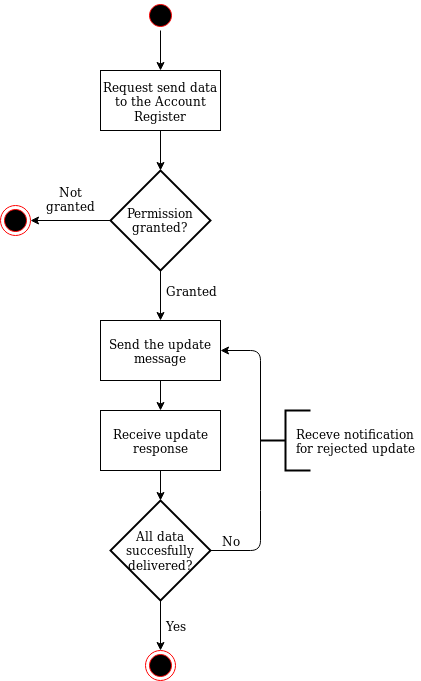

The diagram above was exported from draw.io. Its source (the exported page's mxGraphModel, read from the mxfile embedded in the PNG):
<mxGraphModel dx="1035" dy="1664" grid="1" gridSize="10" guides="1" tooltips="1" connect="1" arrows="1" fold="1" page="1" pageScale="1" pageWidth="850" pageHeight="1100" math="0" shadow="0">
  <root>
    <mxCell id="0" />
    <mxCell id="1" parent="0" />
    <mxCell id="nPkPI_F-I4e4PBR3PP3D-71" value="" style="edgeStyle=orthogonalEdgeStyle;rounded=0;orthogonalLoop=1;jettySize=auto;html=1;exitX=0.5;exitY=1;exitDx=0;exitDy=0;" edge="1" parent="1" source="oqFYIKZlfhrUgPtLVIde-1" target="nPkPI_F-I4e4PBR3PP3D-24">
      <mxGeometry relative="1" as="geometry">
        <mxPoint x="470" y="-990" as="sourcePoint" />
      </mxGeometry>
    </mxCell>
    <mxCell id="oqFYIKZlfhrUgPtLVIde-1" value="" style="ellipse;html=1;shape=startState;fillColor=#000000;strokeColor=#ff0000;" parent="1" vertex="1">
      <mxGeometry x="245" y="-1020" width="30" height="30" as="geometry" />
    </mxCell>
    <mxCell id="oqFYIKZlfhrUgPtLVIde-6" value="" style="ellipse;html=1;shape=endState;fillColor=#000000;strokeColor=#ff0000;" parent="1" vertex="1">
      <mxGeometry x="100" y="-815" width="30" height="30" as="geometry" />
    </mxCell>
    <mxCell id="oqFYIKZlfhrUgPtLVIde-36" style="edgeStyle=orthogonalEdgeStyle;rounded=0;orthogonalLoop=1;jettySize=auto;html=1;exitX=0.5;exitY=0;exitDx=0;exitDy=0;entryX=0.5;entryY=0;entryDx=0;entryDy=0;" parent="1" source="oqFYIKZlfhrUgPtLVIde-35" target="oqFYIKZlfhrUgPtLVIde-35" edge="1">
      <mxGeometry relative="1" as="geometry">
        <mxPoint x="240" y="-400" as="targetPoint" />
      </mxGeometry>
    </mxCell>
    <mxCell id="oqFYIKZlfhrUgPtLVIde-35" value="" style="ellipse;html=1;shape=endState;fillColor=#000000;strokeColor=#ff0000;" parent="1" vertex="1">
      <mxGeometry x="245" y="-370" width="30" height="30" as="geometry" />
    </mxCell>
    <mxCell id="nPkPI_F-I4e4PBR3PP3D-24" value="Request send data to the Account Register" style="rounded=0;whiteSpace=wrap;html=1;" vertex="1" parent="1">
      <mxGeometry x="200" y="-950" width="120" height="60" as="geometry" />
    </mxCell>
    <mxCell id="nPkPI_F-I4e4PBR3PP3D-25" value="Permission granted?" style="strokeWidth=2;html=1;shape=mxgraph.flowchart.decision;whiteSpace=wrap;direction=south;" vertex="1" parent="1">
      <mxGeometry x="210" y="-850" width="100" height="100" as="geometry" />
    </mxCell>
    <mxCell id="nPkPI_F-I4e4PBR3PP3D-28" value="Send the update message" style="rounded=0;whiteSpace=wrap;html=1;" vertex="1" parent="1">
      <mxGeometry x="200" y="-700" width="120" height="60" as="geometry" />
    </mxCell>
    <mxCell id="nPkPI_F-I4e4PBR3PP3D-29" value="All data succesfully delivered?" style="strokeWidth=2;html=1;shape=mxgraph.flowchart.decision;whiteSpace=wrap;verticalAlign=middle;" vertex="1" parent="1">
      <mxGeometry x="210" y="-520" width="100" height="100" as="geometry" />
    </mxCell>
    <mxCell id="nPkPI_F-I4e4PBR3PP3D-30" value="" style="endArrow=classic;html=1;exitX=0.5;exitY=1;exitDx=0;exitDy=0;exitPerimeter=0;entryX=0.5;entryY=0;entryDx=0;entryDy=0;" edge="1" parent="1" source="nPkPI_F-I4e4PBR3PP3D-29" target="oqFYIKZlfhrUgPtLVIde-35">
      <mxGeometry width="50" height="50" relative="1" as="geometry">
        <mxPoint x="55" y="-280" as="sourcePoint" />
        <mxPoint x="225" y="-490" as="targetPoint" />
      </mxGeometry>
    </mxCell>
    <mxCell id="nPkPI_F-I4e4PBR3PP3D-37" value="" style="endArrow=classic;html=1;exitX=0.5;exitY=1;exitDx=0;exitDy=0;entryX=0.5;entryY=0;entryDx=0;entryDy=0;" edge="1" parent="1" source="nPkPI_F-I4e4PBR3PP3D-28" target="nPkPI_F-I4e4PBR3PP3D-53">
      <mxGeometry width="50" height="50" relative="1" as="geometry">
        <mxPoint x="350" y="-620" as="sourcePoint" />
        <mxPoint x="259" y="-610" as="targetPoint" />
      </mxGeometry>
    </mxCell>
    <mxCell id="nPkPI_F-I4e4PBR3PP3D-38" value="" style="endArrow=classic;html=1;exitX=1;exitY=0.5;exitDx=0;exitDy=0;exitPerimeter=0;" edge="1" parent="1" source="nPkPI_F-I4e4PBR3PP3D-25" target="nPkPI_F-I4e4PBR3PP3D-28">
      <mxGeometry width="50" height="50" relative="1" as="geometry">
        <mxPoint x="259" y="-750" as="sourcePoint" />
        <mxPoint x="150" y="-730" as="targetPoint" />
      </mxGeometry>
    </mxCell>
    <mxCell id="nPkPI_F-I4e4PBR3PP3D-40" value="" style="endArrow=classic;html=1;exitX=0.5;exitY=1;exitDx=0;exitDy=0;entryX=0;entryY=0.5;entryDx=0;entryDy=0;entryPerimeter=0;" edge="1" parent="1" source="nPkPI_F-I4e4PBR3PP3D-24" target="nPkPI_F-I4e4PBR3PP3D-25">
      <mxGeometry width="50" height="50" relative="1" as="geometry">
        <mxPoint x="259" y="-880" as="sourcePoint" />
        <mxPoint x="470" y="-840" as="targetPoint" />
      </mxGeometry>
    </mxCell>
    <mxCell id="nPkPI_F-I4e4PBR3PP3D-45" value="" style="endArrow=classic;html=1;entryX=1;entryY=0.5;entryDx=0;entryDy=0;exitX=0.5;exitY=1;exitDx=0;exitDy=0;exitPerimeter=0;verticalAlign=bottom;" edge="1" parent="1" source="nPkPI_F-I4e4PBR3PP3D-25" target="oqFYIKZlfhrUgPtLVIde-6">
      <mxGeometry width="50" height="50" relative="1" as="geometry">
        <mxPoint x="210" y="-790" as="sourcePoint" />
        <mxPoint x="150" y="-800" as="targetPoint" />
      </mxGeometry>
    </mxCell>
    <mxCell id="nPkPI_F-I4e4PBR3PP3D-47" value="Not granted" style="text;html=1;strokeColor=none;fillColor=none;align=center;verticalAlign=bottom;whiteSpace=wrap;rounded=0;" vertex="1" parent="1">
      <mxGeometry x="150" y="-825" width="40" height="20" as="geometry" />
    </mxCell>
    <mxCell id="nPkPI_F-I4e4PBR3PP3D-52" value="Granted" style="text;html=1;strokeColor=none;fillColor=none;align=center;verticalAlign=middle;whiteSpace=wrap;rounded=0;" vertex="1" parent="1">
      <mxGeometry x="270" y="-740" width="40" height="20" as="geometry" />
    </mxCell>
    <mxCell id="nPkPI_F-I4e4PBR3PP3D-53" value="Receive update response" style="rounded=0;whiteSpace=wrap;html=1;" vertex="1" parent="1">
      <mxGeometry x="200" y="-610" width="120" height="60" as="geometry" />
    </mxCell>
    <mxCell id="nPkPI_F-I4e4PBR3PP3D-55" value="" style="endArrow=classic;html=1;exitX=0.5;exitY=1;exitDx=0;exitDy=0;entryX=0.5;entryY=0;entryDx=0;entryDy=0;entryPerimeter=0;" edge="1" parent="1" source="nPkPI_F-I4e4PBR3PP3D-53" target="nPkPI_F-I4e4PBR3PP3D-29">
      <mxGeometry width="50" height="50" relative="1" as="geometry">
        <mxPoint x="259" y="-550" as="sourcePoint" />
        <mxPoint x="259" y="-520" as="targetPoint" />
      </mxGeometry>
    </mxCell>
    <mxCell id="nPkPI_F-I4e4PBR3PP3D-58" value="" style="endArrow=classic;html=1;exitX=1;exitY=0.5;exitDx=0;exitDy=0;exitPerimeter=0;entryX=1;entryY=0.5;entryDx=0;entryDy=0;" edge="1" parent="1" source="nPkPI_F-I4e4PBR3PP3D-29" target="nPkPI_F-I4e4PBR3PP3D-28">
      <mxGeometry width="50" height="50" relative="1" as="geometry">
        <mxPoint x="100" y="-240" as="sourcePoint" />
        <mxPoint x="330" y="-670" as="targetPoint" />
        <Array as="points">
          <mxPoint x="360" y="-470" />
          <mxPoint x="360" y="-520" />
          <mxPoint x="360" y="-670" />
        </Array>
      </mxGeometry>
    </mxCell>
    <mxCell id="nPkPI_F-I4e4PBR3PP3D-60" value="No" style="text;html=1;strokeColor=none;fillColor=none;align=center;verticalAlign=middle;whiteSpace=wrap;rounded=0;" vertex="1" parent="1">
      <mxGeometry x="310" y="-490" width="40" height="20" as="geometry" />
    </mxCell>
    <mxCell id="nPkPI_F-I4e4PBR3PP3D-80" value="Yes" style="text;html=1;strokeColor=none;fillColor=none;align=center;verticalAlign=middle;whiteSpace=wrap;rounded=0;" vertex="1" parent="1">
      <mxGeometry x="255" y="-405" width="40" height="20" as="geometry" />
    </mxCell>
    <mxCell id="nPkPI_F-I4e4PBR3PP3D-96" value="" style="group" vertex="1" connectable="0" parent="1">
      <mxGeometry x="360" y="-610" width="160" height="60" as="geometry" />
    </mxCell>
    <mxCell id="nPkPI_F-I4e4PBR3PP3D-93" value="Receve notification for rejected update" style="text;html=1;strokeColor=none;fillColor=none;align=center;verticalAlign=middle;whiteSpace=wrap;rounded=0;" vertex="1" parent="nPkPI_F-I4e4PBR3PP3D-96">
      <mxGeometry x="30" y="20" width="130" height="20" as="geometry" />
    </mxCell>
    <mxCell id="nPkPI_F-I4e4PBR3PP3D-95" value="" style="strokeWidth=2;html=1;shape=mxgraph.flowchart.annotation_2;align=left;labelPosition=right;pointerEvents=1;" vertex="1" parent="nPkPI_F-I4e4PBR3PP3D-96">
      <mxGeometry width="50" height="60" as="geometry" />
    </mxCell>
  </root>
</mxGraphModel>